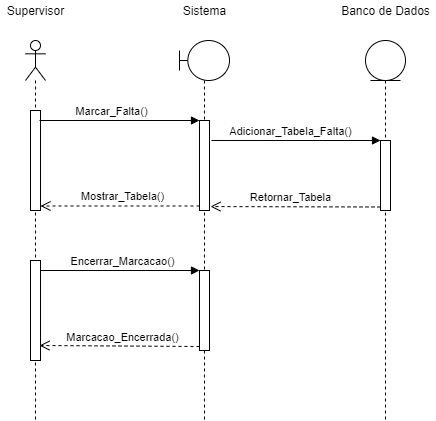

The diagram above was exported from draw.io. Its source (the exported page's mxGraphModel, read from the mxfile embedded in the PNG):
<mxGraphModel dx="926" dy="666" grid="1" gridSize="10" guides="1" tooltips="1" connect="1" arrows="1" fold="1" page="1" pageScale="1" pageWidth="827" pageHeight="1169" math="0" shadow="0">
  <root>
    <mxCell id="0" />
    <mxCell id="1" parent="0" />
    <mxCell id="mAzLdvFwmfAE1kd4rawD-2" value="" style="shape=umlLifeline;participant=umlActor;perimeter=lifelinePerimeter;whiteSpace=wrap;html=1;container=1;collapsible=0;recursiveResize=0;verticalAlign=top;spacingTop=36;outlineConnect=0;" parent="1" vertex="1">
      <mxGeometry x="260" y="90" width="20" height="380" as="geometry" />
    </mxCell>
    <mxCell id="mAzLdvFwmfAE1kd4rawD-9" value="" style="html=1;points=[];perimeter=orthogonalPerimeter;" parent="mAzLdvFwmfAE1kd4rawD-2" vertex="1">
      <mxGeometry x="5" y="70" width="10" height="100" as="geometry" />
    </mxCell>
    <mxCell id="mAzLdvFwmfAE1kd4rawD-39" value="" style="html=1;points=[];perimeter=orthogonalPerimeter;" parent="mAzLdvFwmfAE1kd4rawD-2" vertex="1">
      <mxGeometry x="5" y="220" width="10" height="100" as="geometry" />
    </mxCell>
    <mxCell id="mAzLdvFwmfAE1kd4rawD-4" value="" style="shape=umlLifeline;participant=umlBoundary;perimeter=lifelinePerimeter;whiteSpace=wrap;html=1;container=1;collapsible=0;recursiveResize=0;verticalAlign=top;spacingTop=36;outlineConnect=0;" parent="1" vertex="1">
      <mxGeometry x="414" y="90" width="50" height="380" as="geometry" />
    </mxCell>
    <mxCell id="mAzLdvFwmfAE1kd4rawD-13" value="" style="html=1;points=[];perimeter=orthogonalPerimeter;" parent="mAzLdvFwmfAE1kd4rawD-4" vertex="1">
      <mxGeometry x="20" y="80" width="10" height="90" as="geometry" />
    </mxCell>
    <mxCell id="mAzLdvFwmfAE1kd4rawD-42" value="" style="html=1;points=[];perimeter=orthogonalPerimeter;" parent="mAzLdvFwmfAE1kd4rawD-4" vertex="1">
      <mxGeometry x="20" y="230" width="10" height="80" as="geometry" />
    </mxCell>
    <mxCell id="mAzLdvFwmfAE1kd4rawD-5" value="" style="shape=umlLifeline;participant=umlEntity;perimeter=lifelinePerimeter;whiteSpace=wrap;html=1;container=1;collapsible=0;recursiveResize=0;verticalAlign=top;spacingTop=36;outlineConnect=0;size=40;" parent="1" vertex="1">
      <mxGeometry x="600" y="90" width="40" height="380" as="geometry" />
    </mxCell>
    <mxCell id="mAzLdvFwmfAE1kd4rawD-21" value="" style="html=1;points=[];perimeter=orthogonalPerimeter;" parent="mAzLdvFwmfAE1kd4rawD-5" vertex="1">
      <mxGeometry x="15" y="100" width="10" height="70" as="geometry" />
    </mxCell>
    <mxCell id="mAzLdvFwmfAE1kd4rawD-14" value="Marcar_Falta()" style="html=1;verticalAlign=bottom;endArrow=block;entryX=0;entryY=0;" parent="1" target="mAzLdvFwmfAE1kd4rawD-13" edge="1">
      <mxGeometry x="-0.0959" relative="1" as="geometry">
        <mxPoint x="274" y="170" as="sourcePoint" />
        <mxPoint as="offset" />
      </mxGeometry>
    </mxCell>
    <mxCell id="mAzLdvFwmfAE1kd4rawD-22" value="Adicionar_Tabela_Falta()" style="html=1;verticalAlign=bottom;endArrow=block;entryX=0;entryY=0;exitX=1.2;exitY=0.222;exitDx=0;exitDy=0;exitPerimeter=0;" parent="1" source="mAzLdvFwmfAE1kd4rawD-13" target="mAzLdvFwmfAE1kd4rawD-21" edge="1">
      <mxGeometry x="-0.0625" relative="1" as="geometry">
        <mxPoint x="460" y="190" as="sourcePoint" />
        <mxPoint as="offset" />
      </mxGeometry>
    </mxCell>
    <mxCell id="mAzLdvFwmfAE1kd4rawD-23" value="Retornar_Tabela" style="html=1;verticalAlign=bottom;endArrow=open;dashed=1;endSize=8;exitX=0;exitY=0.95;entryX=1.1;entryY=0.956;entryDx=0;entryDy=0;entryPerimeter=0;" parent="1" source="mAzLdvFwmfAE1kd4rawD-21" target="mAzLdvFwmfAE1kd4rawD-13" edge="1">
      <mxGeometry x="0.0625" relative="1" as="geometry">
        <mxPoint x="433" y="254" as="targetPoint" />
        <mxPoint as="offset" />
      </mxGeometry>
    </mxCell>
    <mxCell id="mAzLdvFwmfAE1kd4rawD-15" value="Mostrar_Tabela()" style="html=1;verticalAlign=bottom;endArrow=open;dashed=1;endSize=8;exitX=0;exitY=0.95;" parent="1" source="mAzLdvFwmfAE1kd4rawD-13" target="mAzLdvFwmfAE1kd4rawD-9" edge="1">
      <mxGeometry x="-0.0345" relative="1" as="geometry">
        <mxPoint x="350" y="246" as="targetPoint" />
        <mxPoint as="offset" />
      </mxGeometry>
    </mxCell>
    <mxCell id="mAzLdvFwmfAE1kd4rawD-43" value="Encerrar_Marcacao()" style="html=1;verticalAlign=bottom;endArrow=block;entryX=0;entryY=0;" parent="1" source="mAzLdvFwmfAE1kd4rawD-39" target="mAzLdvFwmfAE1kd4rawD-42" edge="1">
      <mxGeometry x="0.0345" relative="1" as="geometry">
        <mxPoint x="350" y="470" as="sourcePoint" />
        <mxPoint as="offset" />
      </mxGeometry>
    </mxCell>
    <mxCell id="mAzLdvFwmfAE1kd4rawD-44" value="Marcacao_Encerrada()" style="html=1;verticalAlign=bottom;endArrow=open;dashed=1;endSize=8;exitX=0;exitY=0.95;entryX=0.9;entryY=0.85;entryDx=0;entryDy=0;entryPerimeter=0;" parent="1" source="mAzLdvFwmfAE1kd4rawD-42" target="mAzLdvFwmfAE1kd4rawD-39" edge="1">
      <mxGeometry x="-0.0345" relative="1" as="geometry">
        <mxPoint x="290" y="545" as="targetPoint" />
        <mxPoint as="offset" />
      </mxGeometry>
    </mxCell>
    <mxCell id="BAM2q0htTavdLqut-5eE-5" value="Supervisor" style="text;html=1;align=center;verticalAlign=middle;resizable=0;points=[];autosize=1;" parent="1" vertex="1">
      <mxGeometry x="235" y="50" width="70" height="20" as="geometry" />
    </mxCell>
    <mxCell id="BAM2q0htTavdLqut-5eE-6" value="Sistema" style="text;html=1;align=center;verticalAlign=middle;resizable=0;points=[];autosize=1;" parent="1" vertex="1">
      <mxGeometry x="409" y="50" width="60" height="20" as="geometry" />
    </mxCell>
    <mxCell id="BAM2q0htTavdLqut-5eE-8" value="Banco de Dados" style="text;html=1;align=center;verticalAlign=middle;resizable=0;points=[];autosize=1;" parent="1" vertex="1">
      <mxGeometry x="570" y="50" width="100" height="20" as="geometry" />
    </mxCell>
  </root>
</mxGraphModel>